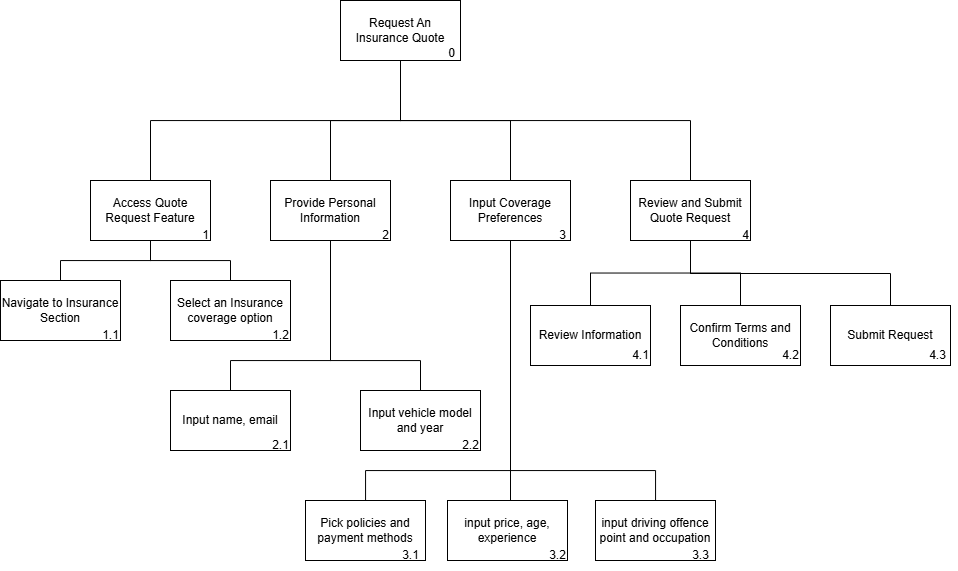

The diagram above was exported from draw.io. Its source (the exported page's mxGraphModel, read from the mxfile embedded in the PNG):
<mxGraphModel dx="1382" dy="907" grid="1" gridSize="10" guides="1" tooltips="1" connect="1" arrows="1" fold="1" page="1" pageScale="1" pageWidth="827" pageHeight="1169" math="0" shadow="0">
  <root>
    <mxCell id="0" />
    <mxCell id="1" parent="0" />
    <mxCell id="BEfu1zi86a7Xwpbssb8a-4" value="" style="edgeStyle=orthogonalEdgeStyle;rounded=0;orthogonalLoop=1;jettySize=auto;html=1;endArrow=none;endFill=0;" edge="1" parent="1" source="BEfu1zi86a7Xwpbssb8a-1" target="BEfu1zi86a7Xwpbssb8a-3">
      <mxGeometry relative="1" as="geometry">
        <Array as="points">
          <mxPoint x="270" y="340" />
          <mxPoint x="20" y="340" />
        </Array>
      </mxGeometry>
    </mxCell>
    <mxCell id="BEfu1zi86a7Xwpbssb8a-8" style="edgeStyle=orthogonalEdgeStyle;rounded=0;orthogonalLoop=1;jettySize=auto;html=1;endArrow=none;endFill=0;" edge="1" parent="1" source="BEfu1zi86a7Xwpbssb8a-1" target="BEfu1zi86a7Xwpbssb8a-5">
      <mxGeometry relative="1" as="geometry" />
    </mxCell>
    <mxCell id="BEfu1zi86a7Xwpbssb8a-9" style="edgeStyle=orthogonalEdgeStyle;rounded=0;orthogonalLoop=1;jettySize=auto;html=1;endArrow=none;endFill=0;" edge="1" parent="1" source="BEfu1zi86a7Xwpbssb8a-1" target="BEfu1zi86a7Xwpbssb8a-6">
      <mxGeometry relative="1" as="geometry" />
    </mxCell>
    <mxCell id="BEfu1zi86a7Xwpbssb8a-10" style="edgeStyle=orthogonalEdgeStyle;rounded=0;orthogonalLoop=1;jettySize=auto;html=1;endArrow=none;endFill=0;" edge="1" parent="1" source="BEfu1zi86a7Xwpbssb8a-1" target="BEfu1zi86a7Xwpbssb8a-7">
      <mxGeometry relative="1" as="geometry">
        <Array as="points">
          <mxPoint x="270" y="340" />
          <mxPoint x="560" y="340" />
        </Array>
      </mxGeometry>
    </mxCell>
    <mxCell id="BEfu1zi86a7Xwpbssb8a-1" value="Request An Insurance Quote" style="rounded=0;whiteSpace=wrap;html=1;" vertex="1" parent="1">
      <mxGeometry x="210" y="220" width="120" height="60" as="geometry" />
    </mxCell>
    <mxCell id="BEfu1zi86a7Xwpbssb8a-20" style="edgeStyle=orthogonalEdgeStyle;rounded=0;orthogonalLoop=1;jettySize=auto;html=1;endArrow=none;endFill=0;" edge="1" parent="1" source="BEfu1zi86a7Xwpbssb8a-3" target="BEfu1zi86a7Xwpbssb8a-17">
      <mxGeometry relative="1" as="geometry" />
    </mxCell>
    <mxCell id="BEfu1zi86a7Xwpbssb8a-21" style="edgeStyle=orthogonalEdgeStyle;rounded=0;orthogonalLoop=1;jettySize=auto;html=1;endArrow=none;endFill=0;" edge="1" parent="1" source="BEfu1zi86a7Xwpbssb8a-3" target="BEfu1zi86a7Xwpbssb8a-19">
      <mxGeometry relative="1" as="geometry" />
    </mxCell>
    <mxCell id="BEfu1zi86a7Xwpbssb8a-3" value="Access Quote Request Feature" style="whiteSpace=wrap;html=1;rounded=0;" vertex="1" parent="1">
      <mxGeometry x="-40" y="400" width="120" height="60" as="geometry" />
    </mxCell>
    <mxCell id="BEfu1zi86a7Xwpbssb8a-27" style="edgeStyle=orthogonalEdgeStyle;rounded=0;orthogonalLoop=1;jettySize=auto;html=1;endArrow=none;endFill=0;" edge="1" parent="1" source="BEfu1zi86a7Xwpbssb8a-5" target="BEfu1zi86a7Xwpbssb8a-24">
      <mxGeometry relative="1" as="geometry">
        <Array as="points">
          <mxPoint x="200" y="580" />
          <mxPoint x="100" y="580" />
        </Array>
      </mxGeometry>
    </mxCell>
    <mxCell id="BEfu1zi86a7Xwpbssb8a-28" style="edgeStyle=orthogonalEdgeStyle;rounded=0;orthogonalLoop=1;jettySize=auto;html=1;endArrow=none;endFill=0;" edge="1" parent="1" source="BEfu1zi86a7Xwpbssb8a-5" target="BEfu1zi86a7Xwpbssb8a-26">
      <mxGeometry relative="1" as="geometry">
        <Array as="points">
          <mxPoint x="200" y="580" />
          <mxPoint x="290" y="580" />
        </Array>
      </mxGeometry>
    </mxCell>
    <mxCell id="BEfu1zi86a7Xwpbssb8a-5" value="Provide Personal Information" style="whiteSpace=wrap;html=1;rounded=0;" vertex="1" parent="1">
      <mxGeometry x="140" y="400" width="120" height="60" as="geometry" />
    </mxCell>
    <mxCell id="BEfu1zi86a7Xwpbssb8a-34" style="edgeStyle=orthogonalEdgeStyle;rounded=0;orthogonalLoop=1;jettySize=auto;html=1;endArrow=none;endFill=0;" edge="1" parent="1" source="BEfu1zi86a7Xwpbssb8a-6" target="BEfu1zi86a7Xwpbssb8a-32">
      <mxGeometry relative="1" as="geometry">
        <Array as="points">
          <mxPoint x="380" y="660" />
          <mxPoint x="380" y="660" />
        </Array>
      </mxGeometry>
    </mxCell>
    <mxCell id="BEfu1zi86a7Xwpbssb8a-35" style="edgeStyle=orthogonalEdgeStyle;rounded=0;orthogonalLoop=1;jettySize=auto;html=1;endArrow=none;endFill=0;" edge="1" parent="1" source="BEfu1zi86a7Xwpbssb8a-6" target="BEfu1zi86a7Xwpbssb8a-31">
      <mxGeometry relative="1" as="geometry">
        <Array as="points">
          <mxPoint x="380" y="690" />
          <mxPoint x="235" y="690" />
        </Array>
      </mxGeometry>
    </mxCell>
    <mxCell id="BEfu1zi86a7Xwpbssb8a-36" style="edgeStyle=orthogonalEdgeStyle;rounded=0;orthogonalLoop=1;jettySize=auto;html=1;endArrow=none;endFill=0;" edge="1" parent="1" source="BEfu1zi86a7Xwpbssb8a-6" target="BEfu1zi86a7Xwpbssb8a-33">
      <mxGeometry relative="1" as="geometry">
        <Array as="points">
          <mxPoint x="380" y="690" />
          <mxPoint x="525" y="690" />
        </Array>
      </mxGeometry>
    </mxCell>
    <mxCell id="BEfu1zi86a7Xwpbssb8a-6" value="Input Coverage Preferences" style="whiteSpace=wrap;html=1;rounded=0;" vertex="1" parent="1">
      <mxGeometry x="320" y="400" width="120" height="60" as="geometry" />
    </mxCell>
    <mxCell id="BEfu1zi86a7Xwpbssb8a-44" style="edgeStyle=orthogonalEdgeStyle;rounded=0;orthogonalLoop=1;jettySize=auto;html=1;endArrow=none;endFill=0;" edge="1" parent="1" source="BEfu1zi86a7Xwpbssb8a-7" target="BEfu1zi86a7Xwpbssb8a-41">
      <mxGeometry relative="1" as="geometry" />
    </mxCell>
    <mxCell id="BEfu1zi86a7Xwpbssb8a-45" style="edgeStyle=orthogonalEdgeStyle;rounded=0;orthogonalLoop=1;jettySize=auto;html=1;endArrow=none;endFill=0;" edge="1" parent="1" source="BEfu1zi86a7Xwpbssb8a-7" target="BEfu1zi86a7Xwpbssb8a-42">
      <mxGeometry relative="1" as="geometry" />
    </mxCell>
    <mxCell id="BEfu1zi86a7Xwpbssb8a-46" style="edgeStyle=orthogonalEdgeStyle;rounded=0;orthogonalLoop=1;jettySize=auto;html=1;endArrow=none;endFill=0;" edge="1" parent="1">
      <mxGeometry relative="1" as="geometry">
        <mxPoint x="560" y="463" as="sourcePoint" />
        <mxPoint x="760" y="528" as="targetPoint" />
        <Array as="points">
          <mxPoint x="560" y="493" />
          <mxPoint x="760" y="493" />
        </Array>
      </mxGeometry>
    </mxCell>
    <mxCell id="BEfu1zi86a7Xwpbssb8a-7" value="Review and Submit Quote Request" style="whiteSpace=wrap;html=1;rounded=0;" vertex="1" parent="1">
      <mxGeometry x="500" y="400" width="120" height="60" as="geometry" />
    </mxCell>
    <mxCell id="BEfu1zi86a7Xwpbssb8a-11" value="0" style="text;html=1;align=center;verticalAlign=middle;resizable=0;points=[];autosize=1;strokeColor=none;fillColor=none;" vertex="1" parent="1">
      <mxGeometry x="306" y="258" width="30" height="30" as="geometry" />
    </mxCell>
    <mxCell id="BEfu1zi86a7Xwpbssb8a-12" value="1" style="text;html=1;align=center;verticalAlign=middle;resizable=0;points=[];autosize=1;strokeColor=none;fillColor=none;" vertex="1" parent="1">
      <mxGeometry x="60" y="440" width="30" height="30" as="geometry" />
    </mxCell>
    <mxCell id="BEfu1zi86a7Xwpbssb8a-13" value="2" style="text;html=1;align=center;verticalAlign=middle;resizable=0;points=[];autosize=1;strokeColor=none;fillColor=none;" vertex="1" parent="1">
      <mxGeometry x="240" y="440" width="30" height="30" as="geometry" />
    </mxCell>
    <mxCell id="BEfu1zi86a7Xwpbssb8a-14" value="3" style="text;html=1;align=center;verticalAlign=middle;resizable=0;points=[];autosize=1;strokeColor=none;fillColor=none;" vertex="1" parent="1">
      <mxGeometry x="417" y="440" width="30" height="30" as="geometry" />
    </mxCell>
    <mxCell id="BEfu1zi86a7Xwpbssb8a-16" value="4" style="text;html=1;align=center;verticalAlign=middle;resizable=0;points=[];autosize=1;strokeColor=none;fillColor=none;" vertex="1" parent="1">
      <mxGeometry x="600" y="440" width="30" height="30" as="geometry" />
    </mxCell>
    <mxCell id="BEfu1zi86a7Xwpbssb8a-17" value="Navigate to Insurance Section" style="whiteSpace=wrap;html=1;rounded=0;" vertex="1" parent="1">
      <mxGeometry x="-130" y="500" width="120" height="60" as="geometry" />
    </mxCell>
    <mxCell id="BEfu1zi86a7Xwpbssb8a-19" value="Select an Insurance coverage option" style="whiteSpace=wrap;html=1;" vertex="1" parent="1">
      <mxGeometry x="40" y="500" width="120" height="60" as="geometry" />
    </mxCell>
    <mxCell id="BEfu1zi86a7Xwpbssb8a-22" value="1.1" style="text;html=1;align=center;verticalAlign=middle;resizable=0;points=[];autosize=1;strokeColor=none;fillColor=none;" vertex="1" parent="1">
      <mxGeometry x="-40" y="540" width="40" height="30" as="geometry" />
    </mxCell>
    <mxCell id="BEfu1zi86a7Xwpbssb8a-23" value="1.2" style="text;html=1;align=center;verticalAlign=middle;resizable=0;points=[];autosize=1;strokeColor=none;fillColor=none;" vertex="1" parent="1">
      <mxGeometry x="130" y="540" width="40" height="30" as="geometry" />
    </mxCell>
    <mxCell id="BEfu1zi86a7Xwpbssb8a-24" value="Input name, email" style="whiteSpace=wrap;html=1;" vertex="1" parent="1">
      <mxGeometry x="40" y="610" width="120" height="60" as="geometry" />
    </mxCell>
    <mxCell id="BEfu1zi86a7Xwpbssb8a-26" value="Input vehicle model and year" style="whiteSpace=wrap;html=1;" vertex="1" parent="1">
      <mxGeometry x="230" y="610" width="120" height="60" as="geometry" />
    </mxCell>
    <mxCell id="BEfu1zi86a7Xwpbssb8a-29" value="2.1" style="text;html=1;align=center;verticalAlign=middle;resizable=0;points=[];autosize=1;strokeColor=none;fillColor=none;" vertex="1" parent="1">
      <mxGeometry x="130" y="650" width="40" height="30" as="geometry" />
    </mxCell>
    <mxCell id="BEfu1zi86a7Xwpbssb8a-30" value="2.2" style="text;html=1;align=center;verticalAlign=middle;resizable=0;points=[];autosize=1;strokeColor=none;fillColor=none;" vertex="1" parent="1">
      <mxGeometry x="320" y="650" width="40" height="30" as="geometry" />
    </mxCell>
    <mxCell id="BEfu1zi86a7Xwpbssb8a-31" value="Pick policies and payment methods" style="whiteSpace=wrap;html=1;" vertex="1" parent="1">
      <mxGeometry x="175" y="720" width="120" height="60" as="geometry" />
    </mxCell>
    <mxCell id="BEfu1zi86a7Xwpbssb8a-32" value="input price, age, experience" style="whiteSpace=wrap;html=1;" vertex="1" parent="1">
      <mxGeometry x="317" y="720" width="120" height="60" as="geometry" />
    </mxCell>
    <mxCell id="BEfu1zi86a7Xwpbssb8a-33" value="input driving offence point and occupation" style="whiteSpace=wrap;html=1;" vertex="1" parent="1">
      <mxGeometry x="465" y="720" width="120" height="60" as="geometry" />
    </mxCell>
    <mxCell id="BEfu1zi86a7Xwpbssb8a-37" value="3.1" style="text;html=1;align=center;verticalAlign=middle;resizable=0;points=[];autosize=1;strokeColor=none;fillColor=none;" vertex="1" parent="1">
      <mxGeometry x="260" y="760" width="40" height="30" as="geometry" />
    </mxCell>
    <mxCell id="BEfu1zi86a7Xwpbssb8a-39" value="3.2" style="text;html=1;align=center;verticalAlign=middle;resizable=0;points=[];autosize=1;strokeColor=none;fillColor=none;" vertex="1" parent="1">
      <mxGeometry x="407" y="760" width="40" height="30" as="geometry" />
    </mxCell>
    <mxCell id="BEfu1zi86a7Xwpbssb8a-40" value="3.3" style="text;html=1;align=center;verticalAlign=middle;resizable=0;points=[];autosize=1;strokeColor=none;fillColor=none;" vertex="1" parent="1">
      <mxGeometry x="550" y="760" width="40" height="30" as="geometry" />
    </mxCell>
    <mxCell id="BEfu1zi86a7Xwpbssb8a-41" value="Review Information" style="whiteSpace=wrap;html=1;" vertex="1" parent="1">
      <mxGeometry x="400" y="525" width="120" height="60" as="geometry" />
    </mxCell>
    <mxCell id="BEfu1zi86a7Xwpbssb8a-42" value="Confirm Terms and Conditions" style="whiteSpace=wrap;html=1;" vertex="1" parent="1">
      <mxGeometry x="550" y="525" width="120" height="60" as="geometry" />
    </mxCell>
    <mxCell id="BEfu1zi86a7Xwpbssb8a-43" value="Submit Request" style="whiteSpace=wrap;html=1;" vertex="1" parent="1">
      <mxGeometry x="700" y="525" width="120" height="60" as="geometry" />
    </mxCell>
    <mxCell id="BEfu1zi86a7Xwpbssb8a-47" value="4.1" style="text;html=1;align=center;verticalAlign=middle;resizable=0;points=[];autosize=1;strokeColor=none;fillColor=none;" vertex="1" parent="1">
      <mxGeometry x="490" y="560" width="40" height="30" as="geometry" />
    </mxCell>
    <mxCell id="BEfu1zi86a7Xwpbssb8a-48" value="4.2" style="text;html=1;align=center;verticalAlign=middle;resizable=0;points=[];autosize=1;strokeColor=none;fillColor=none;" vertex="1" parent="1">
      <mxGeometry x="640" y="560" width="40" height="30" as="geometry" />
    </mxCell>
    <mxCell id="BEfu1zi86a7Xwpbssb8a-49" value="4.3" style="text;html=1;align=center;verticalAlign=middle;resizable=0;points=[];autosize=1;strokeColor=none;fillColor=none;" vertex="1" parent="1">
      <mxGeometry x="787" y="560" width="40" height="30" as="geometry" />
    </mxCell>
  </root>
</mxGraphModel>